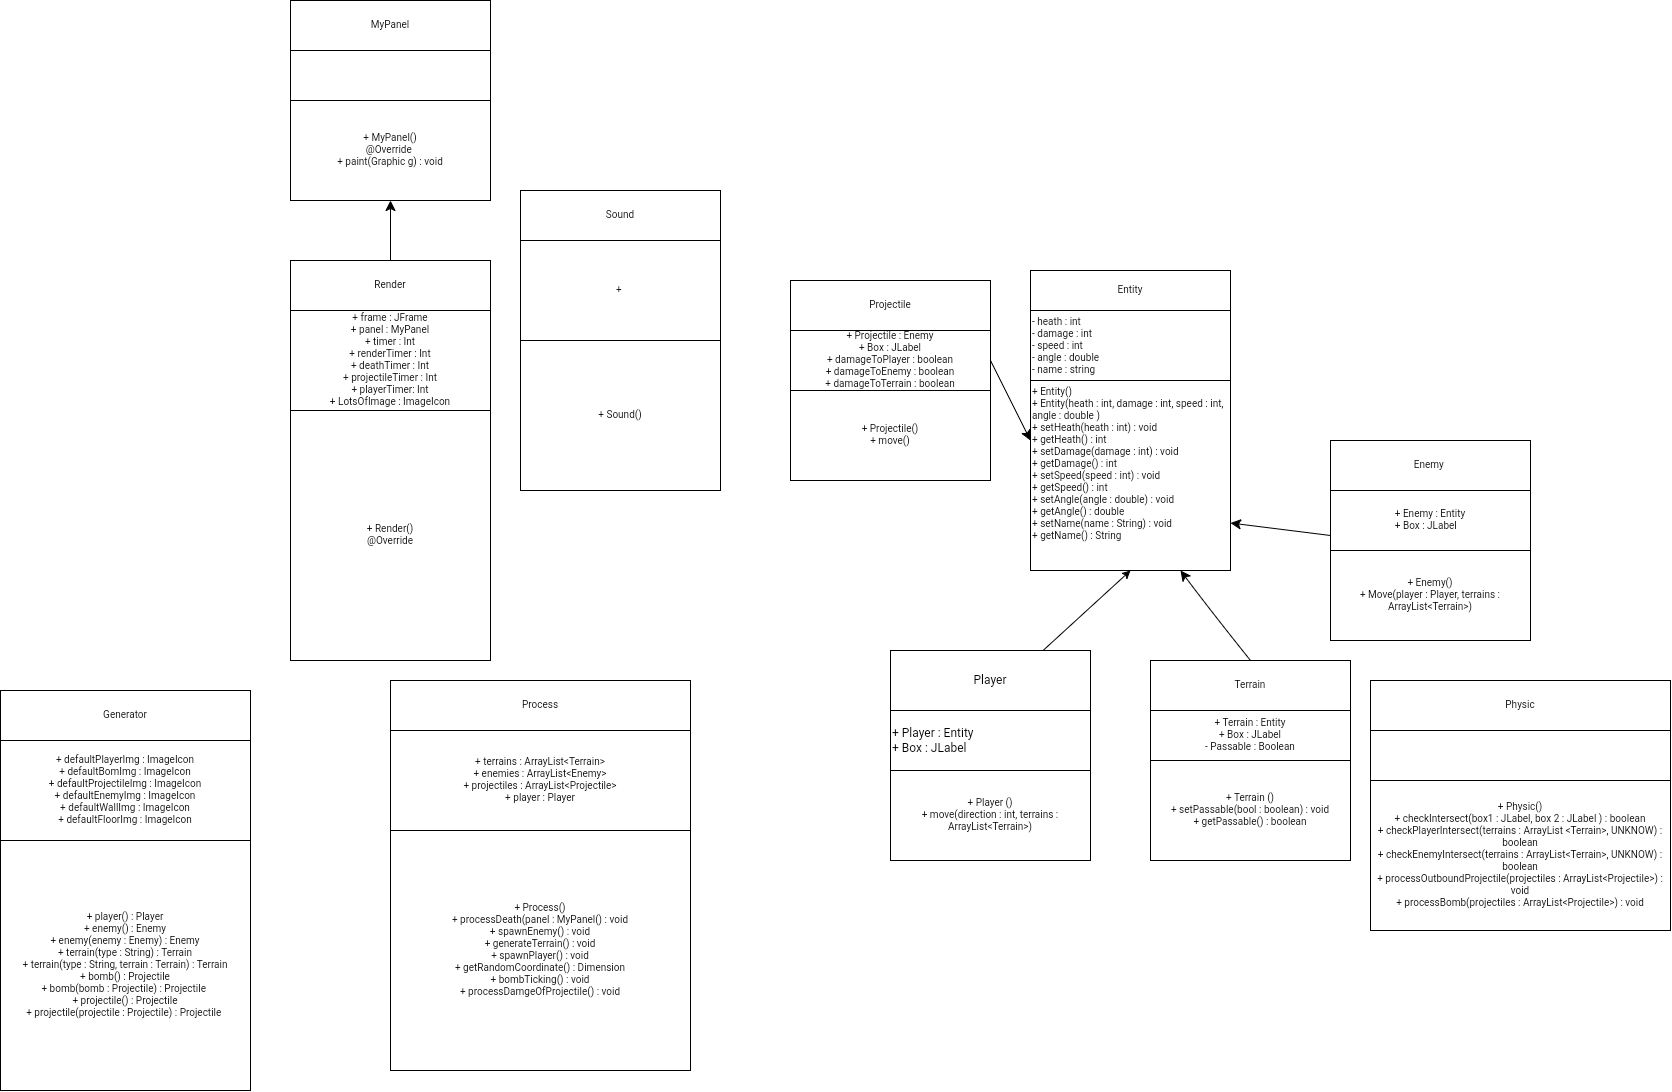

The diagram above was exported from draw.io. Its source (the exported page's mxGraphModel, read from the mxfile embedded in the PNG):
<mxGraphModel dx="1391" dy="1329" grid="1" gridSize="10" guides="1" tooltips="1" connect="1" arrows="1" fold="1" page="1" pageScale="1" pageWidth="827" pageHeight="1169" math="0" shadow="0">
  <root>
    <mxCell id="WIyWlLk6GJQsqaUBKTNV-0" />
    <mxCell id="WIyWlLk6GJQsqaUBKTNV-1" parent="WIyWlLk6GJQsqaUBKTNV-0" />
    <mxCell id="zVcxnnQxG077usa8KkHD-31" value="" style="rounded=0;whiteSpace=wrap;html=1;fontSize=10;" vertex="1" parent="WIyWlLk6GJQsqaUBKTNV-1">
      <mxGeometry x="-460" width="200" height="200" as="geometry" />
    </mxCell>
    <mxCell id="zVcxnnQxG077usa8KkHD-28" value="" style="rounded=0;whiteSpace=wrap;html=1;fontSize=10;" vertex="1" parent="WIyWlLk6GJQsqaUBKTNV-1">
      <mxGeometry x="-460" y="260" width="200" height="400" as="geometry" />
    </mxCell>
    <mxCell id="QkF4lFp8a9y7JLKGxRwb-5" value="" style="rounded=0;whiteSpace=wrap;html=1;movable=1;resizable=1;rotatable=1;deletable=1;editable=1;locked=0;connectable=1;" parent="WIyWlLk6GJQsqaUBKTNV-1" vertex="1">
      <mxGeometry x="140" y="650" width="200" height="210" as="geometry" />
    </mxCell>
    <mxCell id="QkF4lFp8a9y7JLKGxRwb-8" value="" style="rounded=0;whiteSpace=wrap;html=1;" parent="WIyWlLk6GJQsqaUBKTNV-1" vertex="1">
      <mxGeometry x="580" y="440" width="200" height="200" as="geometry" />
    </mxCell>
    <mxCell id="QkF4lFp8a9y7JLKGxRwb-3" value="" style="endArrow=classic;html=1;rounded=0;exitX=0.5;exitY=0;exitDx=0;exitDy=0;entryX=0.5;entryY=1;entryDx=0;entryDy=0;" parent="WIyWlLk6GJQsqaUBKTNV-1" target="zVcxnnQxG077usa8KkHD-3" edge="1">
      <mxGeometry width="50" height="50" relative="1" as="geometry">
        <mxPoint x="280" y="661.52" as="sourcePoint" />
        <mxPoint x="382.5" y="520" as="targetPoint" />
      </mxGeometry>
    </mxCell>
    <mxCell id="QkF4lFp8a9y7JLKGxRwb-6" value="Player" style="rounded=0;whiteSpace=wrap;html=1;movable=0;resizable=0;rotatable=0;deletable=0;editable=0;locked=1;connectable=0;" parent="WIyWlLk6GJQsqaUBKTNV-1" vertex="1">
      <mxGeometry x="140" y="650" width="200" height="60" as="geometry" />
    </mxCell>
    <mxCell id="QkF4lFp8a9y7JLKGxRwb-7" value="+ Player : Entity&lt;br&gt;+ Box : JLabel" style="rounded=0;whiteSpace=wrap;html=1;align=left;movable=0;resizable=0;rotatable=0;deletable=0;editable=0;locked=1;connectable=0;" parent="WIyWlLk6GJQsqaUBKTNV-1" vertex="1">
      <mxGeometry x="140" y="710" width="200" height="60" as="geometry" />
    </mxCell>
    <mxCell id="zVcxnnQxG077usa8KkHD-0" value="" style="rounded=0;whiteSpace=wrap;html=1;fontSize=10;" vertex="1" parent="WIyWlLk6GJQsqaUBKTNV-1">
      <mxGeometry x="280" y="270" width="200" height="250" as="geometry" />
    </mxCell>
    <mxCell id="zVcxnnQxG077usa8KkHD-1" value="Entity" style="rounded=0;whiteSpace=wrap;html=1;fontSize=10;movable=0;resizable=0;rotatable=0;deletable=0;editable=0;locked=1;connectable=0;" vertex="1" parent="WIyWlLk6GJQsqaUBKTNV-1">
      <mxGeometry x="280" y="270" width="200" height="40" as="geometry" />
    </mxCell>
    <mxCell id="zVcxnnQxG077usa8KkHD-3" value="+ Entity()&lt;br&gt;+ Entity(heath : int, damage : int, speed : int, angle : double )&lt;br&gt;+ setHeath(heath : int) : void&lt;br&gt;+ getHeath() : int&lt;br&gt;+ setDamage(damage : int) : void&lt;br&gt;+ getDamage() : int&lt;br&gt;+ setSpeed(speed : int) : void&lt;br&gt;+ getSpeed() : int&lt;br&gt;+ setAngle(angle : double) : void&lt;br&gt;+ getAngle() : double&amp;nbsp;&lt;br&gt;+ setName(name : String) : void&lt;br&gt;+ getName() : String&lt;br&gt;&lt;div style=&quot;&quot;&gt;&lt;br&gt;&lt;/div&gt;" style="rounded=0;whiteSpace=wrap;html=1;fontSize=10;align=left;verticalAlign=top;movable=0;resizable=0;rotatable=0;deletable=0;editable=0;locked=1;connectable=0;" vertex="1" parent="WIyWlLk6GJQsqaUBKTNV-1">
      <mxGeometry x="280" y="380" width="200" height="190" as="geometry" />
    </mxCell>
    <mxCell id="zVcxnnQxG077usa8KkHD-2" value="- heath : int&lt;br&gt;- damage : int&lt;br&gt;- speed : int&lt;br&gt;&lt;div style=&quot;&quot;&gt;&lt;span style=&quot;background-color: initial;&quot;&gt;- angle : double&lt;/span&gt;&lt;/div&gt;&lt;div style=&quot;&quot;&gt;&lt;span style=&quot;background-color: initial;&quot;&gt;- name : string&lt;/span&gt;&lt;/div&gt;&lt;div style=&quot;&quot;&gt;&lt;span style=&quot;background-color: initial;&quot;&gt;&amp;nbsp;&lt;/span&gt;&lt;/div&gt;" style="rounded=0;whiteSpace=wrap;html=1;fontSize=10;align=left;verticalAlign=top;movable=0;resizable=0;rotatable=0;deletable=0;editable=0;locked=1;connectable=0;" vertex="1" parent="WIyWlLk6GJQsqaUBKTNV-1">
      <mxGeometry x="280" y="310" width="200" height="70" as="geometry" />
    </mxCell>
    <mxCell id="zVcxnnQxG077usa8KkHD-5" value="+ Enemy : Entity&lt;br&gt;&lt;div style=&quot;text-align: left;&quot;&gt;&lt;span style=&quot;background-color: initial;&quot;&gt;+ Box : JLabel&lt;/span&gt;&lt;/div&gt;" style="rounded=0;whiteSpace=wrap;html=1;fontSize=10;movable=0;resizable=0;rotatable=0;deletable=0;editable=0;locked=1;connectable=0;" vertex="1" parent="WIyWlLk6GJQsqaUBKTNV-1">
      <mxGeometry x="580" y="490" width="200" height="60" as="geometry" />
    </mxCell>
    <mxCell id="zVcxnnQxG077usa8KkHD-7" value="" style="endArrow=classic;html=1;rounded=0;fontSize=10;startSize=8;endSize=8;curved=1;entryX=1;entryY=0.75;entryDx=0;entryDy=0;exitX=0;exitY=0.75;exitDx=0;exitDy=0;" edge="1" parent="WIyWlLk6GJQsqaUBKTNV-1" source="zVcxnnQxG077usa8KkHD-5" target="zVcxnnQxG077usa8KkHD-3">
      <mxGeometry width="50" height="50" relative="1" as="geometry">
        <mxPoint x="530" y="680" as="sourcePoint" />
        <mxPoint x="580" y="630" as="targetPoint" />
      </mxGeometry>
    </mxCell>
    <mxCell id="zVcxnnQxG077usa8KkHD-8" value="Enemy&amp;nbsp;" style="rounded=0;whiteSpace=wrap;html=1;fontSize=10;movable=0;resizable=0;rotatable=0;deletable=0;editable=0;locked=1;connectable=0;" vertex="1" parent="WIyWlLk6GJQsqaUBKTNV-1">
      <mxGeometry x="580" y="440" width="200" height="50" as="geometry" />
    </mxCell>
    <mxCell id="zVcxnnQxG077usa8KkHD-6" value="+ Enemy()&lt;br&gt;+ Move(player : Player, terrains : ArrayList&amp;lt;Terrain&amp;gt;)" style="rounded=0;whiteSpace=wrap;html=1;fontSize=10;movable=0;resizable=0;rotatable=0;deletable=0;editable=0;locked=1;connectable=0;" vertex="1" parent="WIyWlLk6GJQsqaUBKTNV-1">
      <mxGeometry x="580" y="550" width="200" height="90" as="geometry" />
    </mxCell>
    <mxCell id="zVcxnnQxG077usa8KkHD-9" value="" style="rounded=0;whiteSpace=wrap;html=1;fontSize=10;" vertex="1" parent="WIyWlLk6GJQsqaUBKTNV-1">
      <mxGeometry x="400" y="660" width="200" height="200" as="geometry" />
    </mxCell>
    <mxCell id="zVcxnnQxG077usa8KkHD-10" value="Terrain" style="rounded=0;whiteSpace=wrap;html=1;fontSize=10;movable=0;resizable=0;rotatable=0;deletable=0;editable=0;locked=1;connectable=0;" vertex="1" parent="WIyWlLk6GJQsqaUBKTNV-1">
      <mxGeometry x="400" y="660" width="200" height="50" as="geometry" />
    </mxCell>
    <mxCell id="zVcxnnQxG077usa8KkHD-11" value="+ Terrain : Entity&lt;br&gt;+ Box : JLabel&lt;br&gt;- Passable : Boolean" style="rounded=0;whiteSpace=wrap;html=1;fontSize=10;movable=0;resizable=0;rotatable=0;deletable=0;editable=0;locked=1;connectable=0;" vertex="1" parent="WIyWlLk6GJQsqaUBKTNV-1">
      <mxGeometry x="400" y="710" width="200" height="50" as="geometry" />
    </mxCell>
    <mxCell id="zVcxnnQxG077usa8KkHD-12" value="+ Terrain ()&lt;br&gt;+ setPassable(bool : boolean) : void&lt;br&gt;+ getPassable() : boolean" style="rounded=0;whiteSpace=wrap;html=1;fontSize=10;movable=0;resizable=0;rotatable=0;deletable=0;editable=0;locked=1;connectable=0;" vertex="1" parent="WIyWlLk6GJQsqaUBKTNV-1">
      <mxGeometry x="400" y="760" width="200" height="100" as="geometry" />
    </mxCell>
    <mxCell id="zVcxnnQxG077usa8KkHD-13" value="" style="endArrow=classic;html=1;rounded=0;fontSize=10;startSize=8;endSize=8;curved=1;entryX=0.75;entryY=1;entryDx=0;entryDy=0;exitX=0.5;exitY=0;exitDx=0;exitDy=0;" edge="1" parent="WIyWlLk6GJQsqaUBKTNV-1" source="zVcxnnQxG077usa8KkHD-10" target="zVcxnnQxG077usa8KkHD-3">
      <mxGeometry width="50" height="50" relative="1" as="geometry">
        <mxPoint x="440" y="760" as="sourcePoint" />
        <mxPoint x="490" y="710" as="targetPoint" />
        <Array as="points">
          <mxPoint x="460" y="610" />
        </Array>
      </mxGeometry>
    </mxCell>
    <mxCell id="zVcxnnQxG077usa8KkHD-15" value="+ Player ()&lt;br&gt;+ move(direction : int, terrains : ArrayList&amp;lt;Terrain&amp;gt;)" style="rounded=0;whiteSpace=wrap;html=1;fontSize=10;" vertex="1" parent="WIyWlLk6GJQsqaUBKTNV-1">
      <mxGeometry x="140" y="770" width="200" height="90" as="geometry" />
    </mxCell>
    <mxCell id="zVcxnnQxG077usa8KkHD-16" value="" style="rounded=0;whiteSpace=wrap;html=1;fontSize=10;" vertex="1" parent="WIyWlLk6GJQsqaUBKTNV-1">
      <mxGeometry x="40" y="280" width="200" height="200" as="geometry" />
    </mxCell>
    <mxCell id="zVcxnnQxG077usa8KkHD-17" value="Projectile" style="rounded=0;whiteSpace=wrap;html=1;fontSize=10;movable=0;resizable=0;rotatable=0;deletable=0;editable=0;locked=1;connectable=0;" vertex="1" parent="WIyWlLk6GJQsqaUBKTNV-1">
      <mxGeometry x="40" y="280" width="200" height="50" as="geometry" />
    </mxCell>
    <mxCell id="zVcxnnQxG077usa8KkHD-20" value="+ Projectile : Enemy&lt;br&gt;+ Box : JLabel&lt;br&gt;+ damageToPlayer : boolean&lt;br&gt;+ damageToEnemy : boolean&lt;br&gt;+ damageToTerrain : boolean" style="rounded=0;whiteSpace=wrap;html=1;fontSize=10;movable=0;resizable=0;rotatable=0;deletable=0;editable=0;locked=1;connectable=0;" vertex="1" parent="WIyWlLk6GJQsqaUBKTNV-1">
      <mxGeometry x="40" y="330" width="200" height="60" as="geometry" />
    </mxCell>
    <mxCell id="zVcxnnQxG077usa8KkHD-21" value="+ Projectile()&lt;br&gt;+ move()" style="rounded=0;whiteSpace=wrap;html=1;fontSize=10;movable=0;resizable=0;rotatable=0;deletable=0;editable=0;locked=1;connectable=0;" vertex="1" parent="WIyWlLk6GJQsqaUBKTNV-1">
      <mxGeometry x="40" y="390" width="200" height="90" as="geometry" />
    </mxCell>
    <mxCell id="zVcxnnQxG077usa8KkHD-22" value="" style="endArrow=classic;html=1;rounded=0;fontSize=10;startSize=8;endSize=8;curved=1;exitX=1;exitY=0.5;exitDx=0;exitDy=0;" edge="1" parent="WIyWlLk6GJQsqaUBKTNV-1" source="zVcxnnQxG077usa8KkHD-20">
      <mxGeometry width="50" height="50" relative="1" as="geometry">
        <mxPoint x="250" y="360" as="sourcePoint" />
        <mxPoint x="280" y="440" as="targetPoint" />
      </mxGeometry>
    </mxCell>
    <mxCell id="zVcxnnQxG077usa8KkHD-23" value="" style="rounded=0;whiteSpace=wrap;html=1;fontSize=10;" vertex="1" parent="WIyWlLk6GJQsqaUBKTNV-1">
      <mxGeometry x="620" y="680" width="300" height="250" as="geometry" />
    </mxCell>
    <mxCell id="zVcxnnQxG077usa8KkHD-25" value="Physic" style="rounded=0;whiteSpace=wrap;html=1;fontSize=10;movable=0;resizable=0;rotatable=0;deletable=0;editable=0;locked=1;connectable=0;" vertex="1" parent="WIyWlLk6GJQsqaUBKTNV-1">
      <mxGeometry x="620" y="680" width="300" height="50" as="geometry" />
    </mxCell>
    <mxCell id="zVcxnnQxG077usa8KkHD-26" value="" style="rounded=0;whiteSpace=wrap;html=1;fontSize=10;" vertex="1" parent="WIyWlLk6GJQsqaUBKTNV-1">
      <mxGeometry x="620" y="730" width="300" height="50" as="geometry" />
    </mxCell>
    <mxCell id="zVcxnnQxG077usa8KkHD-27" value="+ Physic()&lt;br&gt;+ checkIntersect(box1 : JLabel, box 2 : JLabel ) : boolean&lt;br&gt;+ checkPlayerIntersect(terrains : ArrayList &amp;lt;Terrain&amp;gt;, UNKNOW) : boolean&lt;br&gt;+ checkEnemyIntersect(terrains : ArrayList&amp;lt;Terrain&amp;gt;, UNKNOW) : boolean&lt;br&gt;+ processOutboundProjectile(projectiles : ArrayList&amp;lt;Projectile&amp;gt;) : void&lt;br&gt;+ processBomb(projectiles : ArrayList&amp;lt;Projectile&amp;gt;) : void&lt;br&gt;" style="rounded=0;whiteSpace=wrap;html=1;fontSize=10;movable=0;resizable=0;rotatable=0;deletable=0;editable=0;locked=1;connectable=0;" vertex="1" parent="WIyWlLk6GJQsqaUBKTNV-1">
      <mxGeometry x="620" y="780" width="300" height="150" as="geometry" />
    </mxCell>
    <mxCell id="zVcxnnQxG077usa8KkHD-29" value="Render" style="rounded=0;whiteSpace=wrap;html=1;fontSize=10;movable=0;resizable=0;rotatable=0;deletable=0;editable=0;locked=1;connectable=0;" vertex="1" parent="WIyWlLk6GJQsqaUBKTNV-1">
      <mxGeometry x="-460" y="260" width="200" height="50" as="geometry" />
    </mxCell>
    <mxCell id="zVcxnnQxG077usa8KkHD-30" value="+ frame : JFrame&lt;br&gt;+ panel : MyPanel&lt;br&gt;+ timer : Int&lt;br&gt;+ renderTimer : Int&lt;br&gt;+ deathTimer : Int&lt;br&gt;+ projectileTimer : Int&lt;br&gt;+ playerTimer: Int&lt;br&gt;+ LotsOfImage : ImageIcon" style="rounded=0;whiteSpace=wrap;html=1;fontSize=10;movable=1;resizable=1;rotatable=1;deletable=1;editable=1;locked=0;connectable=1;" vertex="1" parent="WIyWlLk6GJQsqaUBKTNV-1">
      <mxGeometry x="-460" y="310" width="200" height="100" as="geometry" />
    </mxCell>
    <mxCell id="zVcxnnQxG077usa8KkHD-32" value="MyPanel" style="rounded=0;whiteSpace=wrap;html=1;fontSize=10;movable=0;resizable=0;rotatable=0;deletable=0;editable=0;locked=1;connectable=0;" vertex="1" parent="WIyWlLk6GJQsqaUBKTNV-1">
      <mxGeometry x="-460" width="200" height="50" as="geometry" />
    </mxCell>
    <mxCell id="zVcxnnQxG077usa8KkHD-33" value="" style="rounded=0;whiteSpace=wrap;html=1;fontSize=10;movable=0;resizable=0;rotatable=0;deletable=0;editable=0;locked=1;connectable=0;" vertex="1" parent="WIyWlLk6GJQsqaUBKTNV-1">
      <mxGeometry x="-460" y="50" width="200" height="50" as="geometry" />
    </mxCell>
    <mxCell id="zVcxnnQxG077usa8KkHD-34" value="+ MyPanel()&lt;br&gt;@Override&amp;nbsp;&lt;br&gt;+ paint(Graphic g) : void" style="rounded=0;whiteSpace=wrap;html=1;fontSize=10;movable=0;resizable=0;rotatable=0;deletable=0;editable=0;locked=1;connectable=0;" vertex="1" parent="WIyWlLk6GJQsqaUBKTNV-1">
      <mxGeometry x="-460" y="100" width="200" height="100" as="geometry" />
    </mxCell>
    <mxCell id="zVcxnnQxG077usa8KkHD-36" value="" style="endArrow=classic;html=1;rounded=0;fontSize=10;startSize=8;endSize=8;curved=1;" edge="1" parent="WIyWlLk6GJQsqaUBKTNV-1">
      <mxGeometry width="50" height="50" relative="1" as="geometry">
        <mxPoint x="-360" y="260" as="sourcePoint" />
        <mxPoint x="-360" y="200" as="targetPoint" />
      </mxGeometry>
    </mxCell>
    <mxCell id="zVcxnnQxG077usa8KkHD-37" value="+ Render()&lt;br&gt;@Override" style="rounded=0;whiteSpace=wrap;html=1;fontSize=10;" vertex="1" parent="WIyWlLk6GJQsqaUBKTNV-1">
      <mxGeometry x="-460" y="410" width="200" height="250" as="geometry" />
    </mxCell>
    <mxCell id="zVcxnnQxG077usa8KkHD-38" value="" style="rounded=0;whiteSpace=wrap;html=1;fontSize=10;" vertex="1" parent="WIyWlLk6GJQsqaUBKTNV-1">
      <mxGeometry x="-360" y="680" width="300" height="390" as="geometry" />
    </mxCell>
    <mxCell id="zVcxnnQxG077usa8KkHD-39" value="Process" style="rounded=0;whiteSpace=wrap;html=1;fontSize=10;movable=0;resizable=0;rotatable=0;deletable=0;editable=0;locked=1;connectable=0;" vertex="1" parent="WIyWlLk6GJQsqaUBKTNV-1">
      <mxGeometry x="-360" y="680" width="300" height="50" as="geometry" />
    </mxCell>
    <mxCell id="zVcxnnQxG077usa8KkHD-40" value="+ terrains : ArrayList&amp;lt;Terrain&amp;gt;&lt;br&gt;+ enemies : ArrayList&amp;lt;Enemy&amp;gt;&lt;br&gt;+ projectiles : ArrayList&amp;lt;Projectile&amp;gt;&lt;br&gt;+ player : Player" style="rounded=0;whiteSpace=wrap;html=1;fontSize=10;" vertex="1" parent="WIyWlLk6GJQsqaUBKTNV-1">
      <mxGeometry x="-360" y="730" width="300" height="100" as="geometry" />
    </mxCell>
    <mxCell id="zVcxnnQxG077usa8KkHD-41" value="" style="rounded=0;whiteSpace=wrap;html=1;fontSize=10;" vertex="1" parent="WIyWlLk6GJQsqaUBKTNV-1">
      <mxGeometry x="-750" y="690" width="250" height="400" as="geometry" />
    </mxCell>
    <mxCell id="zVcxnnQxG077usa8KkHD-42" value="Generator" style="rounded=0;whiteSpace=wrap;html=1;fontSize=10;movable=0;resizable=0;rotatable=0;deletable=0;editable=0;locked=1;connectable=0;" vertex="1" parent="WIyWlLk6GJQsqaUBKTNV-1">
      <mxGeometry x="-750" y="690" width="250" height="50" as="geometry" />
    </mxCell>
    <mxCell id="zVcxnnQxG077usa8KkHD-43" value="+ defaultPlayerImg : ImageIcon&lt;br&gt;+ defaultBomImg : ImageIcon&lt;br&gt;+ defaultProjectileImg : ImageIcon&lt;br&gt;+ defaultEnemyImg : ImageIcon&lt;br&gt;+ defaultWallImg : ImageIcon&lt;br&gt;+ defaultFloorImg : ImageIcon" style="rounded=0;whiteSpace=wrap;html=1;fontSize=10;movable=0;resizable=0;rotatable=0;deletable=0;editable=0;locked=1;connectable=0;" vertex="1" parent="WIyWlLk6GJQsqaUBKTNV-1">
      <mxGeometry x="-750" y="740" width="250" height="100" as="geometry" />
    </mxCell>
    <mxCell id="zVcxnnQxG077usa8KkHD-44" value="+ player() : Player&lt;br&gt;+ enemy() : Enemy&lt;br&gt;+ enemy(enemy : Enemy) : Enemy&lt;br&gt;+ terrain(type : String) : Terrain&lt;br&gt;+ terrain(type : String, terrain : Terrain) : Terrain&lt;br&gt;+ bomb() : Projectile&lt;br&gt;+ bomb(bomb : Projectile) : Projectile&amp;nbsp;&lt;br&gt;+ projectile() : Projectile&lt;br&gt;+ projectile(projectile : Projectile) : Projectile&amp;nbsp;" style="rounded=0;whiteSpace=wrap;html=1;fontSize=10;movable=0;resizable=0;rotatable=0;deletable=0;editable=0;locked=1;connectable=0;" vertex="1" parent="WIyWlLk6GJQsqaUBKTNV-1">
      <mxGeometry x="-750" y="840" width="250" height="250" as="geometry" />
    </mxCell>
    <mxCell id="zVcxnnQxG077usa8KkHD-45" value="+ Process()&lt;br&gt;+ processDeath(panel : MyPanel() : void&lt;br&gt;+ spawnEnemy() : void&lt;br&gt;+ generateTerrain() : void&lt;br&gt;+ spawnPlayer() : void&lt;br&gt;+ getRandomCoordinate() : Dimension&lt;br&gt;+ bombTicking() : void&lt;br&gt;+ processDamgeOfProjectile() : void" style="rounded=0;whiteSpace=wrap;html=1;fontSize=10;movable=0;resizable=0;rotatable=0;deletable=0;editable=0;locked=1;connectable=0;" vertex="1" parent="WIyWlLk6GJQsqaUBKTNV-1">
      <mxGeometry x="-360" y="830" width="300" height="240" as="geometry" />
    </mxCell>
    <mxCell id="zVcxnnQxG077usa8KkHD-46" value="" style="rounded=0;whiteSpace=wrap;html=1;fontSize=10;" vertex="1" parent="WIyWlLk6GJQsqaUBKTNV-1">
      <mxGeometry x="-230" y="190" width="200" height="300" as="geometry" />
    </mxCell>
    <mxCell id="zVcxnnQxG077usa8KkHD-47" value="Sound" style="rounded=0;whiteSpace=wrap;html=1;fontSize=10;movable=0;resizable=0;rotatable=0;deletable=0;editable=0;locked=1;connectable=0;" vertex="1" parent="WIyWlLk6GJQsqaUBKTNV-1">
      <mxGeometry x="-230" y="190" width="200" height="50" as="geometry" />
    </mxCell>
    <mxCell id="zVcxnnQxG077usa8KkHD-48" value="+&amp;nbsp;" style="rounded=0;whiteSpace=wrap;html=1;fontSize=10;" vertex="1" parent="WIyWlLk6GJQsqaUBKTNV-1">
      <mxGeometry x="-230" y="240" width="200" height="100" as="geometry" />
    </mxCell>
    <mxCell id="zVcxnnQxG077usa8KkHD-49" value="+ Sound()" style="rounded=0;whiteSpace=wrap;html=1;fontSize=10;" vertex="1" parent="WIyWlLk6GJQsqaUBKTNV-1">
      <mxGeometry x="-230" y="340" width="200" height="150" as="geometry" />
    </mxCell>
  </root>
</mxGraphModel>